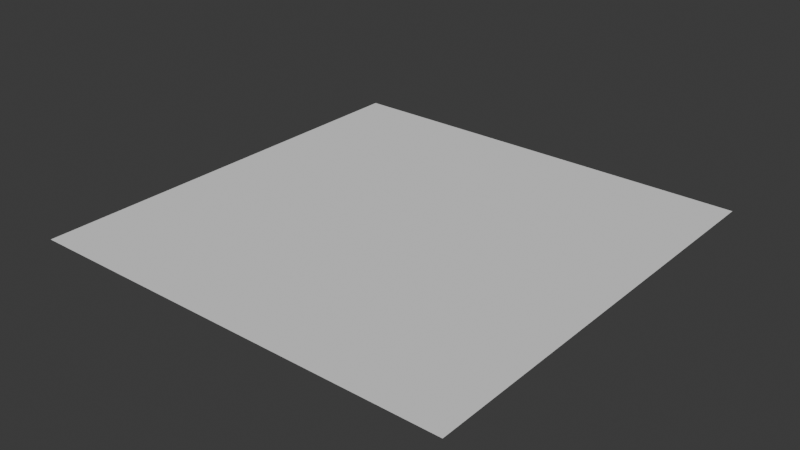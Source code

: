 # Source: plain.blend  (saved by Blender 4.5.90; exported with 4.5.12 LTS)
import bpy
from mathutils import Matrix  # noqa: F401  (used for matrix-valued properties, if any)

bpy.ops.wm.read_factory_settings(use_empty=True)
scene = bpy.context.scene
scene.name = 'Scene'

# ---- collections
col_collection = bpy.data.collections.new('Collection'); scene.collection.children.link(col_collection)

# ---- world
world_world = bpy.data.worlds.new('World'); scene.world = world_world
world_world.use_nodes = True; world_world.node_tree.nodes.clear()
_N = world_world.node_tree.nodes; _L = world_world.node_tree.links
n0 = _N.new('ShaderNodeOutputWorld'); n0.name = 'World Output'; n0.location = (200, 100)
n1 = _N.new('ShaderNodeBackground'); n1.name = 'Background'; n1.location = (-200, 100)
n1.inputs[0].default_value = (0.05088, 0.05088, 0.05088, 1.0)
_L.new(n1.outputs[0], n0.inputs[0])
n0.is_active_output = True
world_world.color = (0.05088, 0.05088, 0.05088)
world_world.sun_shadow_jitter_overblur = 0.0

# ---- meshes
me_x = bpy.data.meshes.new('平面')
me_x.from_pydata([(-1.0, -1.0, 0.0), (1.0, -1.0, 0.0), (-1.0, 1.0, 0.0), (1.0, 1.0, 0.0)], [], [(0, 1, 3, 2)])
_uv = me_x.uv_layers.new(name='UV贴图')
_uv.uv.foreach_set('vector', [0.0, 0.0, 1.0, 0.0, 1.0, 1.0, 0.0, 1.0])
me_x.update()

# ---- objects
ob_x = bpy.data.objects.new('平面', me_x)

# ---- transforms, parenting, visibility, modifiers, constraints
ob_x.location = (0.0, 0.0, 0.0)
ob_x.scale = (13.96, 13.96, 13.96)

# ---- collection membership
col_collection.objects.link(ob_x)

# ---- scene / render settings (as saved in the file)
scene.frame_start = 1; scene.frame_end = 250; scene.frame_set(1)
scene.render.engine = 'BLENDER_EEVEE_NEXT'
bpy.context.view_layer.update()

# ---- added for rendering (the .blend has no active camera and no usable light): camera, sun
cam_auto = bpy.data.cameras.new('AutoCamera')
cam_auto.lens = 50.0
cam_auto.sensor_width = 36.0
cam_auto.clip_end = 1000.0
ob_auto_camera = bpy.data.objects.new('AutoCamera', cam_auto)
scene.collection.objects.link(ob_auto_camera)
ob_auto_camera.location = (36.5442, -43.8531, 29.2354)
ob_auto_camera.rotation_euler = (1.09748, -7.21219e-08, 0.694738)
scene.camera = ob_auto_camera
light_auto_sun = bpy.data.lights.new('AutoSun', 'SUN')
light_auto_sun.energy = 3.0
light_auto_sun.angle = 0.0523599
ob_auto_sun = bpy.data.objects.new('AutoSun', light_auto_sun)
scene.collection.objects.link(ob_auto_sun)
ob_auto_sun.rotation_euler = (0.872665, 0.174533, 0.523599)
bpy.context.view_layer.update()
